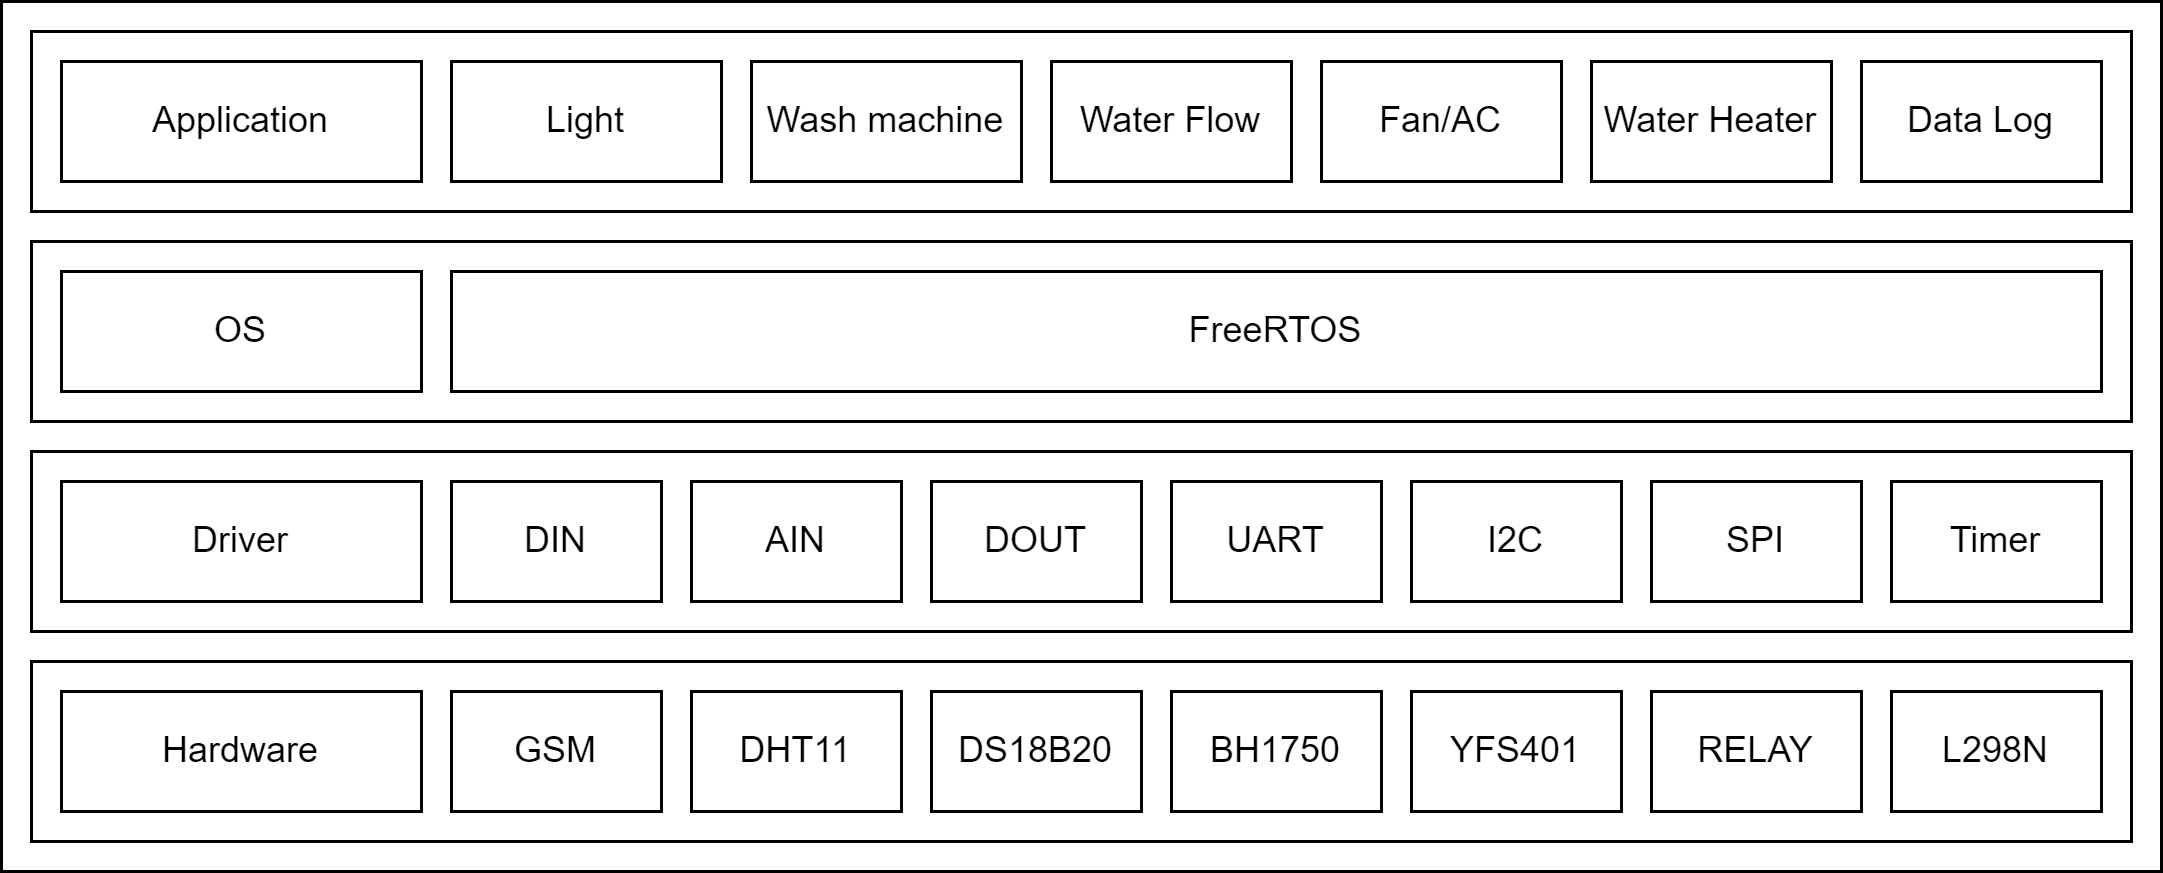

The diagram above was exported from draw.io. Its source (the exported page's mxGraphModel, read from the mxfile embedded in the PNG):
<mxGraphModel dx="1038" dy="649" grid="1" gridSize="10" guides="1" tooltips="1" connect="1" arrows="1" fold="1" page="1" pageScale="1" pageWidth="850" pageHeight="1100" math="0" shadow="0">
  <root>
    <mxCell id="0" />
    <mxCell id="1" parent="0" />
    <mxCell id="yHN1n7WFu5nd5zISZcMB-1" value="" style="rounded=0;whiteSpace=wrap;html=1;" vertex="1" parent="1">
      <mxGeometry x="20" y="160" width="720" height="290" as="geometry" />
    </mxCell>
    <mxCell id="yHN1n7WFu5nd5zISZcMB-2" value="" style="rounded=0;whiteSpace=wrap;html=1;" vertex="1" parent="1">
      <mxGeometry x="30" y="380" width="700" height="60" as="geometry" />
    </mxCell>
    <mxCell id="yHN1n7WFu5nd5zISZcMB-3" value="" style="rounded=0;whiteSpace=wrap;html=1;" vertex="1" parent="1">
      <mxGeometry x="30" y="310" width="700" height="60" as="geometry" />
    </mxCell>
    <mxCell id="yHN1n7WFu5nd5zISZcMB-4" value="" style="rounded=0;whiteSpace=wrap;html=1;" vertex="1" parent="1">
      <mxGeometry x="30" y="240" width="700" height="60" as="geometry" />
    </mxCell>
    <mxCell id="yHN1n7WFu5nd5zISZcMB-5" value="" style="rounded=0;whiteSpace=wrap;html=1;" vertex="1" parent="1">
      <mxGeometry x="30" y="170" width="700" height="60" as="geometry" />
    </mxCell>
    <mxCell id="yHN1n7WFu5nd5zISZcMB-6" value="Application" style="rounded=0;whiteSpace=wrap;html=1;" vertex="1" parent="1">
      <mxGeometry x="40" y="180" width="120" height="40" as="geometry" />
    </mxCell>
    <mxCell id="yHN1n7WFu5nd5zISZcMB-7" value="OS" style="rounded=0;whiteSpace=wrap;html=1;" vertex="1" parent="1">
      <mxGeometry x="40" y="250" width="120" height="40" as="geometry" />
    </mxCell>
    <mxCell id="yHN1n7WFu5nd5zISZcMB-8" value="Driver" style="rounded=0;whiteSpace=wrap;html=1;" vertex="1" parent="1">
      <mxGeometry x="40" y="320" width="120" height="40" as="geometry" />
    </mxCell>
    <mxCell id="yHN1n7WFu5nd5zISZcMB-9" value="Hardware" style="rounded=0;whiteSpace=wrap;html=1;" vertex="1" parent="1">
      <mxGeometry x="40" y="390" width="120" height="40" as="geometry" />
    </mxCell>
    <mxCell id="yHN1n7WFu5nd5zISZcMB-11" value="FreeRTOS" style="rounded=0;whiteSpace=wrap;html=1;" vertex="1" parent="1">
      <mxGeometry x="170" y="250" width="550" height="40" as="geometry" />
    </mxCell>
    <mxCell id="yHN1n7WFu5nd5zISZcMB-12" value="GSM" style="rounded=0;whiteSpace=wrap;html=1;" vertex="1" parent="1">
      <mxGeometry x="170" y="390" width="70" height="40" as="geometry" />
    </mxCell>
    <mxCell id="yHN1n7WFu5nd5zISZcMB-13" value="DHT11&lt;span style=&quot;color: rgba(0, 0, 0, 0); font-family: monospace; font-size: 0px; text-align: start;&quot;&gt;%3CmxGraphModel%3E%3Croot%3E%3CmxCell%20id%3D%220%22%2F%3E%3CmxCell%20id%3D%221%22%20parent%3D%220%22%2F%3E%3CmxCell%20id%3D%222%22%20value%3D%22ESP32%22%20style%3D%22rounded%3D0%3BwhiteSpace%3Dwrap%3Bhtml%3D1%3B%22%20vertex%3D%221%22%20parent%3D%221%22%3E%3CmxGeometry%20x%3D%22170%22%20y%3D%22390%22%20width%3D%2270%22%20height%3D%2240%22%20as%3D%22geometry%22%2F%3E%3C%2FmxCell%3E%3C%2Froot%3E%3C%2FmxGraphModel%3E&lt;/span&gt;" style="rounded=0;whiteSpace=wrap;html=1;" vertex="1" parent="1">
      <mxGeometry x="250" y="390" width="70" height="40" as="geometry" />
    </mxCell>
    <mxCell id="yHN1n7WFu5nd5zISZcMB-14" value="DS18B20" style="rounded=0;whiteSpace=wrap;html=1;" vertex="1" parent="1">
      <mxGeometry x="330" y="390" width="70" height="40" as="geometry" />
    </mxCell>
    <mxCell id="yHN1n7WFu5nd5zISZcMB-15" value="BH1750" style="rounded=0;whiteSpace=wrap;html=1;" vertex="1" parent="1">
      <mxGeometry x="410" y="390" width="70" height="40" as="geometry" />
    </mxCell>
    <mxCell id="yHN1n7WFu5nd5zISZcMB-17" value="YFS401" style="rounded=0;whiteSpace=wrap;html=1;" vertex="1" parent="1">
      <mxGeometry x="490" y="390" width="70" height="40" as="geometry" />
    </mxCell>
    <mxCell id="yHN1n7WFu5nd5zISZcMB-18" value="RELAY" style="rounded=0;whiteSpace=wrap;html=1;" vertex="1" parent="1">
      <mxGeometry x="570" y="390" width="70" height="40" as="geometry" />
    </mxCell>
    <mxCell id="yHN1n7WFu5nd5zISZcMB-19" value="L298N" style="rounded=0;whiteSpace=wrap;html=1;" vertex="1" parent="1">
      <mxGeometry x="650" y="390" width="70" height="40" as="geometry" />
    </mxCell>
    <mxCell id="yHN1n7WFu5nd5zISZcMB-20" value="DIN" style="rounded=0;whiteSpace=wrap;html=1;" vertex="1" parent="1">
      <mxGeometry x="170" y="320" width="70" height="40" as="geometry" />
    </mxCell>
    <mxCell id="yHN1n7WFu5nd5zISZcMB-21" value="AIN" style="rounded=0;whiteSpace=wrap;html=1;" vertex="1" parent="1">
      <mxGeometry x="250" y="320" width="70" height="40" as="geometry" />
    </mxCell>
    <mxCell id="yHN1n7WFu5nd5zISZcMB-23" value="I2C" style="rounded=0;whiteSpace=wrap;html=1;" vertex="1" parent="1">
      <mxGeometry x="490" y="320" width="70" height="40" as="geometry" />
    </mxCell>
    <mxCell id="yHN1n7WFu5nd5zISZcMB-24" value="DOUT" style="rounded=0;whiteSpace=wrap;html=1;" vertex="1" parent="1">
      <mxGeometry x="330" y="320" width="70" height="40" as="geometry" />
    </mxCell>
    <mxCell id="yHN1n7WFu5nd5zISZcMB-25" value="UART" style="rounded=0;whiteSpace=wrap;html=1;" vertex="1" parent="1">
      <mxGeometry x="410" y="320" width="70" height="40" as="geometry" />
    </mxCell>
    <mxCell id="yHN1n7WFu5nd5zISZcMB-26" value="SPI" style="rounded=0;whiteSpace=wrap;html=1;" vertex="1" parent="1">
      <mxGeometry x="570" y="320" width="70" height="40" as="geometry" />
    </mxCell>
    <mxCell id="yHN1n7WFu5nd5zISZcMB-27" value="Timer" style="rounded=0;whiteSpace=wrap;html=1;" vertex="1" parent="1">
      <mxGeometry x="650" y="320" width="70" height="40" as="geometry" />
    </mxCell>
    <mxCell id="yHN1n7WFu5nd5zISZcMB-28" value="Light" style="rounded=0;whiteSpace=wrap;html=1;" vertex="1" parent="1">
      <mxGeometry x="170" y="180" width="90" height="40" as="geometry" />
    </mxCell>
    <mxCell id="yHN1n7WFu5nd5zISZcMB-29" value="Wash machine" style="rounded=0;whiteSpace=wrap;html=1;" vertex="1" parent="1">
      <mxGeometry x="270" y="180" width="90" height="40" as="geometry" />
    </mxCell>
    <mxCell id="yHN1n7WFu5nd5zISZcMB-30" value="Water Flow" style="rounded=0;whiteSpace=wrap;html=1;" vertex="1" parent="1">
      <mxGeometry x="370" y="180" width="80" height="40" as="geometry" />
    </mxCell>
    <mxCell id="yHN1n7WFu5nd5zISZcMB-31" value="Fan/AC" style="rounded=0;whiteSpace=wrap;html=1;" vertex="1" parent="1">
      <mxGeometry x="460" y="180" width="80" height="40" as="geometry" />
    </mxCell>
    <mxCell id="yHN1n7WFu5nd5zISZcMB-32" value="Water Heater" style="rounded=0;whiteSpace=wrap;html=1;" vertex="1" parent="1">
      <mxGeometry x="550" y="180" width="80" height="40" as="geometry" />
    </mxCell>
    <mxCell id="yHN1n7WFu5nd5zISZcMB-33" value="Data Log" style="rounded=0;whiteSpace=wrap;html=1;" vertex="1" parent="1">
      <mxGeometry x="640" y="180" width="80" height="40" as="geometry" />
    </mxCell>
  </root>
</mxGraphModel>